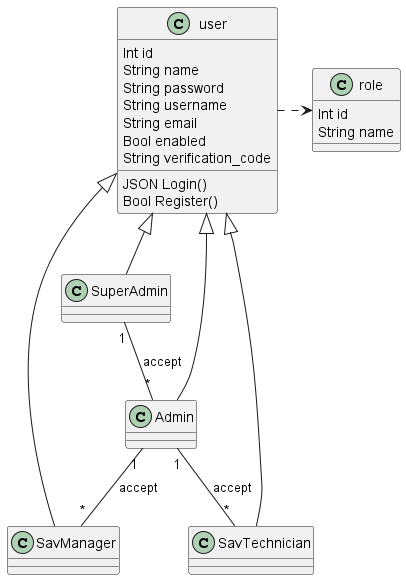

The diagram above was rendered by PlantUML. Its source (embedded in the PNG):
@startuml role_management_class_diagram
Class user {
Int id
String name
String password
String username
String email
Bool enabled 
String verification_code
JSON Login()
Bool Register()
}

Class role{
Int id
String name
}

user .right.> role

 
Class SuperAdmin{}
Class Admin{}
Class SavManager{}
Class SavTechnician{}


top to bottom direction
user <|-- SuperAdmin
user <|-- Admin
user <|-- SavManager
user <|-- SavTechnician


SuperAdmin "1"--"*" Admin : accept
Admin "1"--"*" SavManager : accept
Admin "1"--"*" SavTechnician : accept






@enduml